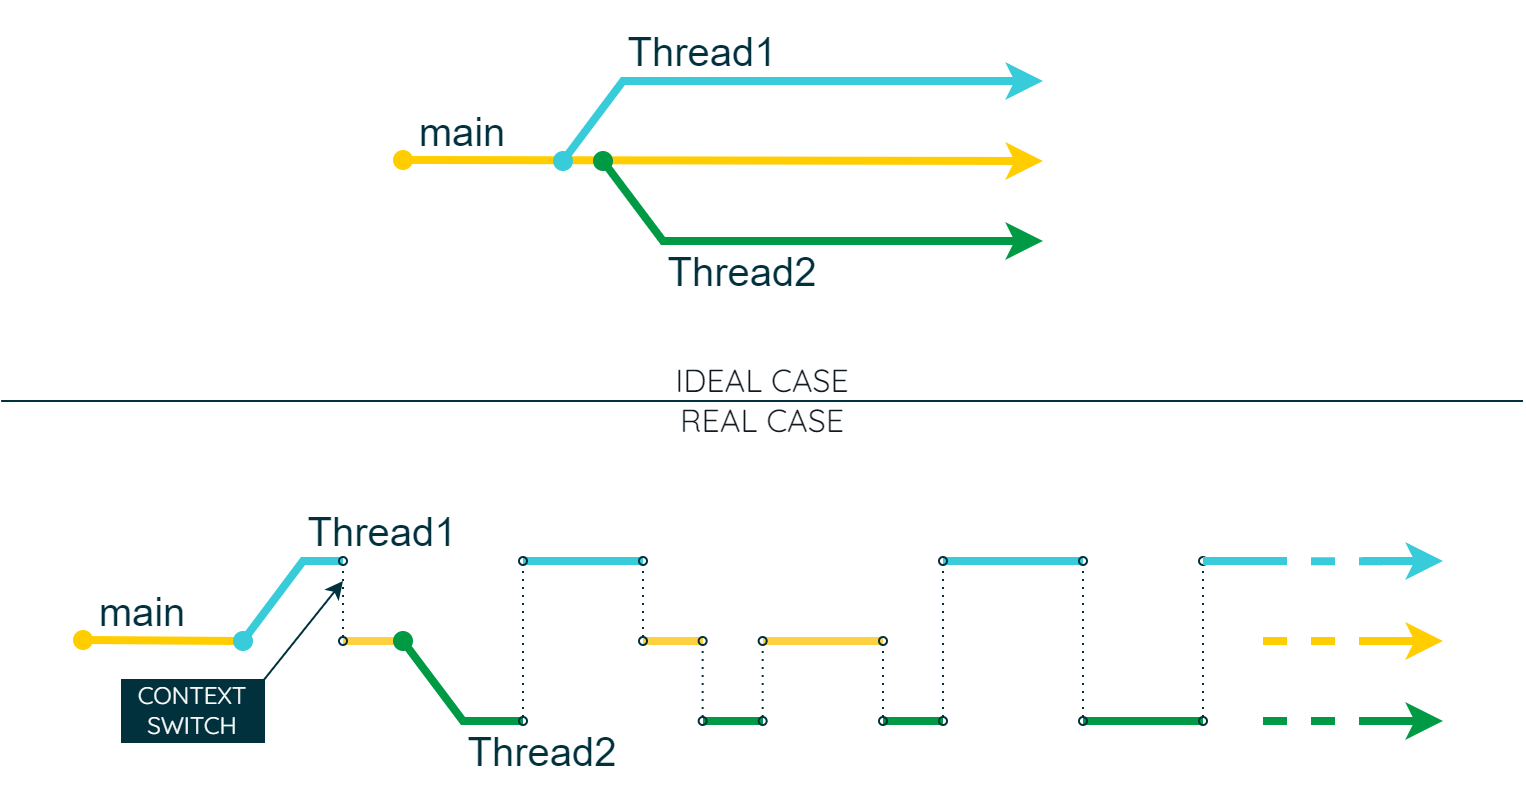

The diagram above was exported from draw.io. Its source (the exported page's mxGraphModel, read from the mxfile embedded in the PNG):
<mxGraphModel dx="584" dy="965" grid="1" gridSize="10" guides="1" tooltips="1" connect="1" arrows="1" fold="1" page="1" pageScale="1" pageWidth="850" pageHeight="1100" math="0" shadow="0">
  <root>
    <mxCell id="0" />
    <mxCell id="1" parent="0" />
    <mxCell id="OSKHwdDOTnMhnYy8dd2d-2" value="" style="rounded=0;whiteSpace=wrap;html=1;strokeColor=none;strokeWidth=2;fontFamily=Arial;fontSize=20;fontColor=#101820;fillColor=none;" parent="1" vertex="1">
      <mxGeometry x="1240" y="240" width="760" height="400" as="geometry" />
    </mxCell>
    <mxCell id="OSKHwdDOTnMhnYy8dd2d-3" value="" style="endArrow=classic;html=1;rounded=0;strokeColor=#FFCD00;strokeWidth=4;fontFamily=Arial;fontSize=20;fontColor=#101820;fillColor=#FFCD00;startArrow=oval;startFill=1;" parent="1" edge="1">
      <mxGeometry width="50" height="50" relative="1" as="geometry">
        <mxPoint x="1440" y="319.5" as="sourcePoint" />
        <mxPoint x="1760" y="320" as="targetPoint" />
      </mxGeometry>
    </mxCell>
    <mxCell id="OSKHwdDOTnMhnYy8dd2d-4" value="&lt;font color=&quot;#00313c&quot;&gt;main&lt;/font&gt;" style="rounded=0;whiteSpace=wrap;html=1;strokeColor=none;strokeWidth=2;fontFamily=Arial;fontSize=20;fontColor=#101820;fillColor=none;" parent="1" vertex="1">
      <mxGeometry x="1440" y="290" width="60" height="30" as="geometry" />
    </mxCell>
    <mxCell id="aqsAhY518MuRCuY9fa30-1" value="" style="endArrow=classic;html=1;rounded=0;strokeColor=#38CBDA;strokeWidth=4;fontFamily=Arial;fontSize=20;fontColor=#101820;fillColor=#38CBDA;startArrow=oval;startFill=1;" parent="1" edge="1">
      <mxGeometry width="50" height="50" relative="1" as="geometry">
        <mxPoint x="1520" y="320" as="sourcePoint" />
        <mxPoint x="1760" y="280" as="targetPoint" />
        <Array as="points">
          <mxPoint x="1550" y="280" />
        </Array>
      </mxGeometry>
    </mxCell>
    <mxCell id="aqsAhY518MuRCuY9fa30-2" value="" style="endArrow=classic;html=1;rounded=0;strokeColor=#009A44;strokeWidth=4;fontFamily=Arial;fontSize=20;fontColor=#101820;fillColor=#009A44;startArrow=oval;startFill=1;" parent="1" edge="1">
      <mxGeometry width="50" height="50" relative="1" as="geometry">
        <mxPoint x="1540" y="320" as="sourcePoint" />
        <mxPoint x="1760" y="360" as="targetPoint" />
        <Array as="points">
          <mxPoint x="1570" y="360" />
        </Array>
      </mxGeometry>
    </mxCell>
    <mxCell id="aqsAhY518MuRCuY9fa30-3" value="&lt;font color=&quot;#00313c&quot;&gt;Thread1&lt;/font&gt;" style="rounded=0;whiteSpace=wrap;html=1;strokeColor=none;strokeWidth=2;fontFamily=Arial;fontSize=20;fontColor=#101820;fillColor=none;" parent="1" vertex="1">
      <mxGeometry x="1550" y="250" width="80" height="30" as="geometry" />
    </mxCell>
    <mxCell id="aqsAhY518MuRCuY9fa30-4" value="&lt;font color=&quot;#00313c&quot;&gt;Thread2&lt;/font&gt;" style="rounded=0;whiteSpace=wrap;html=1;strokeColor=none;strokeWidth=2;fontFamily=Arial;fontSize=20;fontColor=#101820;fillColor=none;" parent="1" vertex="1">
      <mxGeometry x="1570" y="360" width="80" height="30" as="geometry" />
    </mxCell>
    <mxCell id="9e8i_cSPpXjWGMxbEgeF-2" value="" style="endArrow=none;html=1;rounded=0;strokeColor=#FFCD00;strokeWidth=4;fontFamily=Arial;fontSize=20;fontColor=#101820;fillColor=#FFCD00;startArrow=oval;startFill=1;endFill=0;" edge="1" parent="1">
      <mxGeometry width="50" height="50" relative="1" as="geometry">
        <mxPoint x="1280" y="559.5" as="sourcePoint" />
        <mxPoint x="1360" y="560" as="targetPoint" />
      </mxGeometry>
    </mxCell>
    <mxCell id="9e8i_cSPpXjWGMxbEgeF-3" value="&lt;font color=&quot;#00313c&quot;&gt;main&lt;/font&gt;" style="rounded=0;whiteSpace=wrap;html=1;strokeColor=none;strokeWidth=2;fontFamily=Arial;fontSize=20;fontColor=#101820;fillColor=none;" vertex="1" parent="1">
      <mxGeometry x="1280" y="530" width="60" height="30" as="geometry" />
    </mxCell>
    <mxCell id="9e8i_cSPpXjWGMxbEgeF-4" value="" style="endArrow=none;html=1;rounded=0;strokeColor=#38CBDA;strokeWidth=4;fontFamily=Arial;fontSize=20;fontColor=#101820;fillColor=#38CBDA;startArrow=oval;startFill=1;endFill=0;" edge="1" parent="1">
      <mxGeometry width="50" height="50" relative="1" as="geometry">
        <mxPoint x="1360" y="560" as="sourcePoint" />
        <mxPoint x="1410" y="520" as="targetPoint" />
        <Array as="points">
          <mxPoint x="1390" y="520" />
        </Array>
      </mxGeometry>
    </mxCell>
    <mxCell id="9e8i_cSPpXjWGMxbEgeF-6" value="&lt;font color=&quot;#00313c&quot;&gt;Thread1&lt;/font&gt;" style="rounded=0;whiteSpace=wrap;html=1;strokeColor=none;strokeWidth=2;fontFamily=Arial;fontSize=20;fontColor=#101820;fillColor=none;" vertex="1" parent="1">
      <mxGeometry x="1390" y="490" width="80" height="30" as="geometry" />
    </mxCell>
    <mxCell id="9e8i_cSPpXjWGMxbEgeF-7" value="&lt;font color=&quot;#00313c&quot;&gt;Thread2&lt;/font&gt;" style="rounded=0;whiteSpace=wrap;html=1;strokeColor=none;strokeWidth=2;fontFamily=Arial;fontSize=20;fontColor=#101820;fillColor=none;" vertex="1" parent="1">
      <mxGeometry x="1470" y="600" width="80" height="30" as="geometry" />
    </mxCell>
    <mxCell id="9e8i_cSPpXjWGMxbEgeF-9" value="" style="endArrow=classic;html=1;rounded=0;strokeColor=#FFCD00;strokeWidth=4;fontFamily=Arial;fontSize=20;fontColor=#101820;fillColor=#FFCD00;startArrow=none;startFill=0;" edge="1" parent="1">
      <mxGeometry width="50" height="50" relative="1" as="geometry">
        <mxPoint x="1920" y="560" as="sourcePoint" />
        <mxPoint x="1960" y="560" as="targetPoint" />
      </mxGeometry>
    </mxCell>
    <mxCell id="9e8i_cSPpXjWGMxbEgeF-10" value="" style="endArrow=classic;html=1;rounded=0;strokeColor=#38CBDA;strokeWidth=4;fontFamily=Arial;fontSize=20;fontColor=#101820;fillColor=#38CBDA;startArrow=none;startFill=0;" edge="1" parent="1">
      <mxGeometry width="50" height="50" relative="1" as="geometry">
        <mxPoint x="1920" y="520" as="sourcePoint" />
        <mxPoint x="1960" y="520" as="targetPoint" />
        <Array as="points" />
      </mxGeometry>
    </mxCell>
    <mxCell id="9e8i_cSPpXjWGMxbEgeF-11" value="" style="endArrow=none;html=1;rounded=0;strokeColor=#009A44;strokeWidth=4;fontFamily=Arial;fontSize=20;fontColor=#101820;fillColor=#009A44;startArrow=none;startFill=0;endFill=0;" edge="1" parent="1">
      <mxGeometry width="50" height="50" relative="1" as="geometry">
        <mxPoint x="1790" y="600" as="sourcePoint" />
        <mxPoint x="1840" y="600" as="targetPoint" />
        <Array as="points">
          <mxPoint x="1780" y="600" />
          <mxPoint x="1790" y="600" />
        </Array>
      </mxGeometry>
    </mxCell>
    <mxCell id="9e8i_cSPpXjWGMxbEgeF-12" value="" style="endArrow=none;html=1;rounded=0;strokeColor=#FED141;strokeWidth=4;fontFamily=Arial;fontSize=20;fontColor=#101820;fillColor=#FED141;" edge="1" parent="1">
      <mxGeometry width="50" height="50" relative="1" as="geometry">
        <mxPoint x="1440" y="560" as="sourcePoint" />
        <mxPoint x="1410" y="560" as="targetPoint" />
      </mxGeometry>
    </mxCell>
    <mxCell id="9e8i_cSPpXjWGMxbEgeF-5" value="" style="endArrow=none;html=1;rounded=0;strokeColor=#009A44;strokeWidth=4;fontFamily=Arial;fontSize=20;fontColor=#101820;fillColor=#009A44;startArrow=oval;startFill=1;endFill=0;" edge="1" parent="1">
      <mxGeometry width="50" height="50" relative="1" as="geometry">
        <mxPoint x="1440" y="560" as="sourcePoint" />
        <mxPoint x="1500" y="600" as="targetPoint" />
        <Array as="points">
          <mxPoint x="1470" y="600" />
        </Array>
      </mxGeometry>
    </mxCell>
    <mxCell id="9e8i_cSPpXjWGMxbEgeF-13" value="" style="endArrow=none;html=1;rounded=0;strokeColor=#38CBDA;strokeWidth=4;fontFamily=Arial;fontSize=20;fontColor=#101820;fillColor=#38CBDA;" edge="1" parent="1">
      <mxGeometry width="50" height="50" relative="1" as="geometry">
        <mxPoint x="1560" y="520" as="sourcePoint" />
        <mxPoint x="1500" y="520" as="targetPoint" />
      </mxGeometry>
    </mxCell>
    <mxCell id="9e8i_cSPpXjWGMxbEgeF-14" value="" style="endArrow=none;html=1;rounded=0;strokeColor=#FED141;strokeWidth=4;fontFamily=Arial;fontSize=20;fontColor=#101820;fillColor=#FED141;" edge="1" parent="1">
      <mxGeometry width="50" height="50" relative="1" as="geometry">
        <mxPoint x="1590" y="560" as="sourcePoint" />
        <mxPoint x="1560" y="560" as="targetPoint" />
      </mxGeometry>
    </mxCell>
    <mxCell id="9e8i_cSPpXjWGMxbEgeF-15" value="" style="endArrow=none;html=1;rounded=0;strokeColor=#009A44;strokeWidth=4;fontFamily=Arial;fontSize=20;fontColor=#101820;fillColor=#009A44;" edge="1" parent="1">
      <mxGeometry width="50" height="50" relative="1" as="geometry">
        <mxPoint x="1620" y="600" as="sourcePoint" />
        <mxPoint x="1590" y="600" as="targetPoint" />
      </mxGeometry>
    </mxCell>
    <mxCell id="9e8i_cSPpXjWGMxbEgeF-16" value="" style="endArrow=none;html=1;rounded=0;strokeColor=#FED141;strokeWidth=4;fontFamily=Arial;fontSize=20;fontColor=#101820;fillColor=#FED141;" edge="1" parent="1">
      <mxGeometry width="50" height="50" relative="1" as="geometry">
        <mxPoint x="1680" y="560" as="sourcePoint" />
        <mxPoint x="1620" y="560" as="targetPoint" />
      </mxGeometry>
    </mxCell>
    <mxCell id="9e8i_cSPpXjWGMxbEgeF-17" value="" style="endArrow=none;html=1;rounded=0;strokeColor=#009A44;strokeWidth=4;fontFamily=Arial;fontSize=20;fontColor=#101820;fillColor=#009A44;" edge="1" parent="1">
      <mxGeometry width="50" height="50" relative="1" as="geometry">
        <mxPoint x="1710" y="600" as="sourcePoint" />
        <mxPoint x="1680" y="600" as="targetPoint" />
      </mxGeometry>
    </mxCell>
    <mxCell id="9e8i_cSPpXjWGMxbEgeF-18" value="" style="endArrow=none;html=1;rounded=0;strokeColor=#38CBDA;strokeWidth=4;fontFamily=Arial;fontSize=20;fontColor=#101820;fillColor=#38CBDA;" edge="1" parent="1">
      <mxGeometry width="50" height="50" relative="1" as="geometry">
        <mxPoint x="1780" y="520" as="sourcePoint" />
        <mxPoint x="1710" y="520" as="targetPoint" />
      </mxGeometry>
    </mxCell>
    <mxCell id="9e8i_cSPpXjWGMxbEgeF-19" value="" style="endArrow=oval;dashed=1;html=1;dashPattern=1 3;strokeWidth=1;rounded=0;strokeColor=#00313C;fontFamily=Arial;fontSize=20;fontColor=#101820;fillColor=#00313C;startArrow=oval;startFill=0;endFill=0;endSize=4;startSize=4;" edge="1" parent="1">
      <mxGeometry width="50" height="50" relative="1" as="geometry">
        <mxPoint x="1410" y="560" as="sourcePoint" />
        <mxPoint x="1410" y="520" as="targetPoint" />
      </mxGeometry>
    </mxCell>
    <mxCell id="9e8i_cSPpXjWGMxbEgeF-20" value="" style="endArrow=oval;dashed=1;html=1;dashPattern=1 3;strokeWidth=1;rounded=0;strokeColor=#00313C;fontFamily=Arial;fontSize=20;fontColor=#101820;fillColor=#00313C;startArrow=oval;startFill=0;endFill=0;endSize=4;startSize=4;" edge="1" parent="1">
      <mxGeometry width="50" height="50" relative="1" as="geometry">
        <mxPoint x="1500" y="600" as="sourcePoint" />
        <mxPoint x="1500" y="520" as="targetPoint" />
      </mxGeometry>
    </mxCell>
    <mxCell id="9e8i_cSPpXjWGMxbEgeF-21" value="" style="endArrow=oval;dashed=1;html=1;dashPattern=1 3;strokeWidth=1;rounded=0;strokeColor=#00313C;fontFamily=Arial;fontSize=20;fontColor=#101820;fillColor=#00313C;startArrow=oval;startFill=0;endFill=0;endSize=4;startSize=4;" edge="1" parent="1">
      <mxGeometry width="50" height="50" relative="1" as="geometry">
        <mxPoint x="1560" y="560" as="sourcePoint" />
        <mxPoint x="1560" y="520" as="targetPoint" />
      </mxGeometry>
    </mxCell>
    <mxCell id="9e8i_cSPpXjWGMxbEgeF-22" value="" style="endArrow=oval;dashed=1;html=1;dashPattern=1 3;strokeWidth=1;rounded=0;strokeColor=#00313C;fontFamily=Arial;fontSize=20;fontColor=#101820;fillColor=#00313C;startArrow=oval;startFill=0;endFill=0;endSize=4;startSize=4;" edge="1" parent="1">
      <mxGeometry width="50" height="50" relative="1" as="geometry">
        <mxPoint x="1589.83" y="600" as="sourcePoint" />
        <mxPoint x="1589.83" y="560" as="targetPoint" />
      </mxGeometry>
    </mxCell>
    <mxCell id="9e8i_cSPpXjWGMxbEgeF-23" value="" style="endArrow=oval;dashed=1;html=1;dashPattern=1 3;strokeWidth=1;rounded=0;strokeColor=#00313C;fontFamily=Arial;fontSize=20;fontColor=#101820;fillColor=#00313C;startArrow=oval;startFill=0;endFill=0;endSize=4;startSize=4;" edge="1" parent="1">
      <mxGeometry width="50" height="50" relative="1" as="geometry">
        <mxPoint x="1619.83" y="600" as="sourcePoint" />
        <mxPoint x="1619.83" y="560" as="targetPoint" />
      </mxGeometry>
    </mxCell>
    <mxCell id="9e8i_cSPpXjWGMxbEgeF-24" value="" style="endArrow=oval;dashed=1;html=1;dashPattern=1 3;strokeWidth=1;rounded=0;strokeColor=#00313C;fontFamily=Arial;fontSize=20;fontColor=#101820;fillColor=#00313C;startArrow=oval;startFill=0;endFill=0;endSize=4;startSize=4;" edge="1" parent="1">
      <mxGeometry width="50" height="50" relative="1" as="geometry">
        <mxPoint x="1680" y="600" as="sourcePoint" />
        <mxPoint x="1680" y="560" as="targetPoint" />
      </mxGeometry>
    </mxCell>
    <mxCell id="9e8i_cSPpXjWGMxbEgeF-25" value="" style="endArrow=oval;dashed=1;html=1;dashPattern=1 3;strokeWidth=1;rounded=0;strokeColor=#00313C;fontFamily=Arial;fontSize=20;fontColor=#101820;fillColor=#00313C;startArrow=oval;startFill=0;endFill=0;endSize=4;startSize=4;" edge="1" parent="1">
      <mxGeometry width="50" height="50" relative="1" as="geometry">
        <mxPoint x="1710" y="600" as="sourcePoint" />
        <mxPoint x="1710" y="520" as="targetPoint" />
      </mxGeometry>
    </mxCell>
    <mxCell id="9e8i_cSPpXjWGMxbEgeF-26" value="" style="endArrow=oval;dashed=1;html=1;dashPattern=1 3;strokeWidth=1;rounded=0;strokeColor=#00313C;fontFamily=Arial;fontSize=20;fontColor=#101820;fillColor=#00313C;startArrow=oval;startFill=0;endFill=0;endSize=4;startSize=4;" edge="1" parent="1">
      <mxGeometry width="50" height="50" relative="1" as="geometry">
        <mxPoint x="1780" y="600" as="sourcePoint" />
        <mxPoint x="1780" y="520" as="targetPoint" />
      </mxGeometry>
    </mxCell>
    <mxCell id="9e8i_cSPpXjWGMxbEgeF-27" value="" style="endArrow=oval;dashed=1;html=1;dashPattern=1 3;strokeWidth=1;rounded=0;strokeColor=#00313C;fontFamily=Arial;fontSize=20;fontColor=#101820;fillColor=#00313C;startArrow=oval;startFill=0;endFill=0;endSize=4;startSize=4;" edge="1" parent="1">
      <mxGeometry width="50" height="50" relative="1" as="geometry">
        <mxPoint x="1840" y="600" as="sourcePoint" />
        <mxPoint x="1840" y="520" as="targetPoint" />
      </mxGeometry>
    </mxCell>
    <mxCell id="9e8i_cSPpXjWGMxbEgeF-28" value="" style="endArrow=classic;html=1;rounded=0;strokeColor=#009A44;strokeWidth=4;fontFamily=Arial;fontSize=20;fontColor=#101820;fillColor=#009A44;startArrow=none;startFill=0;" edge="1" parent="1">
      <mxGeometry width="50" height="50" relative="1" as="geometry">
        <mxPoint x="1920" y="600" as="sourcePoint" />
        <mxPoint x="1960" y="600" as="targetPoint" />
      </mxGeometry>
    </mxCell>
    <mxCell id="9e8i_cSPpXjWGMxbEgeF-29" value="" style="endArrow=none;html=1;rounded=0;strokeColor=#FFCD00;strokeWidth=4;fontFamily=Arial;fontSize=20;fontColor=#101820;fillColor=#FFCD00;startArrow=none;startFill=0;endFill=0;dashed=1;" edge="1" parent="1">
      <mxGeometry width="50" height="50" relative="1" as="geometry">
        <mxPoint x="1870" y="560" as="sourcePoint" />
        <mxPoint x="1930" y="560" as="targetPoint" />
      </mxGeometry>
    </mxCell>
    <mxCell id="9e8i_cSPpXjWGMxbEgeF-30" value="" style="endArrow=none;html=1;rounded=0;strokeColor=#38CBDA;strokeWidth=4;fontFamily=Arial;fontSize=20;fontColor=#101820;fillColor=#38CBDA;startArrow=none;startFill=0;endFill=0;dashed=1;" edge="1" parent="1">
      <mxGeometry width="50" height="50" relative="1" as="geometry">
        <mxPoint x="1870" y="520" as="sourcePoint" />
        <mxPoint x="1930" y="520.1700000000001" as="targetPoint" />
        <Array as="points" />
      </mxGeometry>
    </mxCell>
    <mxCell id="9e8i_cSPpXjWGMxbEgeF-31" value="" style="endArrow=none;html=1;rounded=0;strokeColor=#009A44;strokeWidth=4;fontFamily=Arial;fontSize=20;fontColor=#101820;fillColor=#009A44;startArrow=none;startFill=0;endFill=0;dashed=1;" edge="1" parent="1">
      <mxGeometry width="50" height="50" relative="1" as="geometry">
        <mxPoint x="1870" y="600" as="sourcePoint" />
        <mxPoint x="1930" y="600" as="targetPoint" />
        <Array as="points" />
      </mxGeometry>
    </mxCell>
    <mxCell id="9e8i_cSPpXjWGMxbEgeF-32" value="" style="endArrow=none;html=1;rounded=0;strokeColor=#38CBDA;strokeWidth=4;fontFamily=Arial;fontSize=20;fontColor=#101820;fillColor=#38CBDA;" edge="1" parent="1">
      <mxGeometry width="50" height="50" relative="1" as="geometry">
        <mxPoint x="1840" y="520" as="sourcePoint" />
        <mxPoint x="1870" y="520" as="targetPoint" />
      </mxGeometry>
    </mxCell>
    <mxCell id="9e8i_cSPpXjWGMxbEgeF-33" value="" style="endArrow=none;html=1;rounded=0;strokeColor=#00313C;strokeWidth=1;fontFamily=Arial;fontSize=20;fontColor=#101820;fillColor=#00313C;" edge="1" parent="1">
      <mxGeometry width="50" height="50" relative="1" as="geometry">
        <mxPoint x="1239.05" y="440" as="sourcePoint" />
        <mxPoint x="2000.002380952381" y="440" as="targetPoint" />
      </mxGeometry>
    </mxCell>
    <mxCell id="9e8i_cSPpXjWGMxbEgeF-34" value="IDEAL CASE" style="rounded=0;whiteSpace=wrap;html=1;strokeColor=none;strokeWidth=2;fontFamily=Quicksand;fontSize=16;fontColor=#101820;fillColor=none;fontStyle=0;fontSource=https%3A%2F%2Ffonts.googleapis.com%2Fcss%3Ffamily%3DQuicksand;" vertex="1" parent="1">
      <mxGeometry x="1240" y="420" width="760" height="20" as="geometry" />
    </mxCell>
    <mxCell id="9e8i_cSPpXjWGMxbEgeF-35" value="REAL CASE" style="rounded=0;whiteSpace=wrap;html=1;strokeColor=none;strokeWidth=2;fontFamily=Quicksand;fontSize=16;fontColor=#101820;fillColor=none;fontStyle=0;fontSource=https%3A%2F%2Ffonts.googleapis.com%2Fcss%3Ffamily%3DQuicksand;" vertex="1" parent="1">
      <mxGeometry x="1240" y="440" width="760" height="20" as="geometry" />
    </mxCell>
    <mxCell id="9e8i_cSPpXjWGMxbEgeF-37" value="" style="endArrow=classic;html=1;rounded=0;strokeColor=#00313C;strokeWidth=1;fontFamily=Arial;fontSize=20;fontColor=#101820;fillColor=#00313C;exitX=1;exitY=0;exitDx=0;exitDy=0;" edge="1" parent="1" source="9e8i_cSPpXjWGMxbEgeF-38">
      <mxGeometry width="50" height="50" relative="1" as="geometry">
        <mxPoint x="1360" y="590" as="sourcePoint" />
        <mxPoint x="1410" y="530" as="targetPoint" />
      </mxGeometry>
    </mxCell>
    <mxCell id="9e8i_cSPpXjWGMxbEgeF-38" value="CONTEXT&lt;br&gt;SWITCH" style="rounded=0;whiteSpace=wrap;html=1;strokeColor=#00313C;strokeWidth=2;fontFamily=Quicksand;fontSize=12;fontColor=#FFFFFF;fillColor=#00313C;fontStyle=0;fontSource=https%3A%2F%2Ffonts.googleapis.com%2Fcss%3Ffamily%3DQuicksand;" vertex="1" parent="1">
      <mxGeometry x="1300" y="580" width="70" height="30" as="geometry" />
    </mxCell>
  </root>
</mxGraphModel>